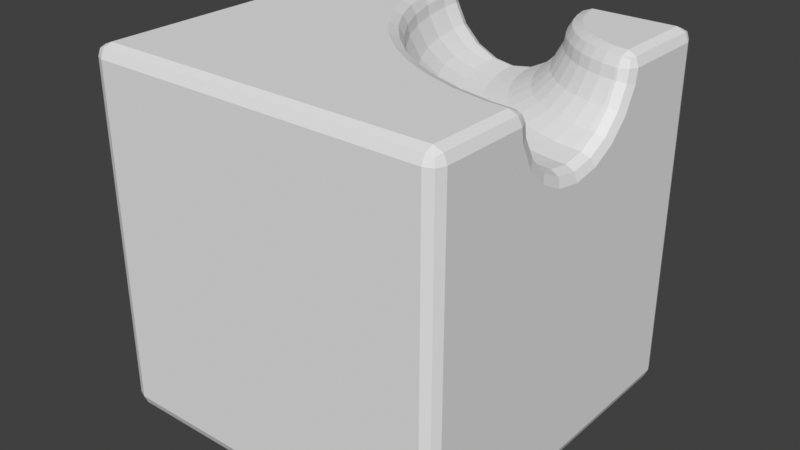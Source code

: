 # Source: FlatCurve.blend  (saved by Blender 3.5.10; exported with 4.5.12 LTS)
import bpy
from mathutils import Matrix  # noqa: F401  (used for matrix-valued properties, if any)

bpy.ops.wm.read_factory_settings(use_empty=True)
scene = bpy.context.scene
scene.name = 'Scene'

# ---- world
world_world = bpy.data.worlds.new('World'); scene.world = world_world
world_world.use_nodes = True; world_world.node_tree.nodes.clear()
_N = world_world.node_tree.nodes; _L = world_world.node_tree.links
n0 = _N.new('ShaderNodeOutputWorld'); n0.name = 'World Output'; n0.location = (300, 300)
n1 = _N.new('ShaderNodeBackground'); n1.name = 'Background'; n1.location = (10, 300)
n1.inputs[0].default_value = (0.05088, 0.05088, 0.05088, 1.0)
_L.new(n1.outputs[0], n0.inputs[0])
n0.is_active_output = True
world_world.color = (0.09737, 0.09738, 0.09736)
world_world.use_sun_shadow = False
world_world.sun_shadow_jitter_overblur = 0.0

# ---- meshes
me_cube_003 = bpy.data.meshes.new('Cube.003')
me_cube_003.from_pydata([(0.5786, 1.379, 1.315), (0.4941, 1.368, 1.147), (0.3625, 1.35, 1.015), (0.1967, 1.328, 0.9294), (0.01283, 1.304, 0.9), (-0.171, 1.28, 0.9294), (-0.3368, 1.258, 1.015), (-0.4684, 1.241, 1.147), (-0.5529, 1.23, 1.315), (0.6023, 1.259, 1.315), (0.52, 1.237, 1.147), (0.3918, 1.203, 1.015), (0.2302, 1.16, 0.9294), (0.05111, 1.112, 0.9), (-0.128, 1.064, 0.9294), (-0.2895, 1.02, 1.015), (-0.4178, 0.9861, 1.147), (-0.5001, 0.9641, 1.315), (0.6414, 1.144, 1.315), (0.5626, 1.112, 1.147), (0.44, 1.061, 1.015), (0.2855, 0.9969, 0.9294), (0.1142, 0.926, 0.9), (-0.05712, 0.855, 0.9294), (-0.2116, 0.791, 1.015), (-0.3343, 0.7402, 1.147), (-0.413, 0.7076, 1.315), (0.6951, 1.035, 1.315), (0.6213, 0.9927, 1.147), (0.5064, 0.9263, 1.015), (0.3615, 0.8427, 0.9294), (0.201, 0.75, 0.9), (0.04039, 0.6573, 0.9294), (-0.1045, 0.5737, 1.015), (-0.2194, 0.5073, 1.147), (-0.2932, 0.4647, 1.315), (0.7627, 0.9342, 1.315), (0.6951, 0.8824, 1.147), (0.5898, 0.8016, 1.015), (0.4571, 0.6997, 0.9294), (0.31, 0.5869, 0.9), (0.1629, 0.474, 0.9294), (0.03018, 0.3722, 1.015), (-0.07513, 0.2914, 1.147), (-0.1427, 0.2395, 1.315), (0.8428, 0.8428, 1.315), (0.7826, 0.7826, 1.147), (0.6887, 0.6887, 1.015), (0.5704, 0.5704, 0.9294), (0.4393, 0.4393, 0.9), (0.3082, 0.3082, 0.9294), (0.19, 0.19, 1.015), (0.0961, 0.0961, 1.147), (0.03584, 0.03584, 1.315), (0.9342, 0.7627, 1.315), (0.8824, 0.6951, 1.147), (0.8015, 0.5898, 1.015), (0.6997, 0.4571, 0.9294), (0.5869, 0.31, 0.9), (0.474, 0.1629, 0.9294), (0.3722, 0.03018, 1.015), (0.2914, -0.07513, 1.147), (0.2395, -0.1427, 1.315), (1.035, 0.6951, 1.315), (0.9927, 0.6213, 1.147), (0.9263, 0.5064, 1.015), (0.8427, 0.3615, 0.9294), (0.75, 0.201, 0.9), (0.6573, 0.04039, 0.9294), (0.5737, -0.1045, 1.015), (0.5073, -0.2194, 1.147), (0.4647, -0.2932, 1.315), (1.144, 0.6414, 1.315), (1.112, 0.5626, 1.147), (1.061, 0.44, 1.015), (0.9969, 0.2855, 0.9294), (0.926, 0.1142, 0.9), (0.855, -0.05712, 0.9294), (0.791, -0.2116, 1.015), (0.7402, -0.3343, 1.147), (0.7076, -0.413, 1.315), (1.259, 0.6023, 1.315), (1.237, 0.52, 1.147), (1.203, 0.3918, 1.015), (1.16, 0.2302, 0.9294), (1.112, 0.05111, 0.9), (1.064, -0.128, 0.9294), (1.02, -0.2895, 1.015), (0.9861, -0.4178, 1.147), (0.9641, -0.5001, 1.315), (1.379, 0.5786, 1.315), (1.368, 0.4941, 1.147), (1.35, 0.3625, 1.015), (1.328, 0.1967, 0.9294), (1.304, 0.01283, 0.9), (1.28, -0.171, 0.9294), (1.258, -0.3368, 1.015), (1.241, -0.4684, 1.147), (1.23, -0.5529, 1.315), (-1.4, -1.5, -1.4), (-1.5, -1.4, -1.4), (-1.4, -1.4, -1.5), (-1.471, -1.471, -1.4), (-1.458, -1.458, -1.458), (-1.471, -1.4, -1.471), (-1.4, -1.471, -1.471), (-1.4, -1.5, 1.4), (-1.4, -1.4, 1.5), (-1.5, -1.4, 1.4), (-1.4, -1.471, 1.471), (-1.458, -1.458, 1.458), (-1.471, -1.4, 1.471), (-1.471, -1.471, 1.4), (-1.4, 1.4, -1.5), (-1.5, 1.4, -1.4), (-1.4, 1.5, -1.4), (-1.471, 1.4, -1.471), (-1.458, 1.458, -1.458), (-1.471, 1.471, -1.4), (-1.4, 1.471, -1.471), (-1.4, 1.4, 1.5), (-1.4, 1.5, 1.4), (-1.5, 1.4, 1.4), (-1.4, 1.471, 1.471), (-1.458, 1.458, 1.458), (-1.471, 1.471, 1.4), (-1.471, 1.4, 1.471), (1.4, -1.4, -1.5), (1.5, -1.4, -1.4), (1.4, -1.5, -1.4), (1.471, -1.4, -1.471), (1.458, -1.458, -1.458), (1.471, -1.471, -1.4), (1.4, -1.471, -1.471), (1.5, -1.4, 1.4), (1.4, -1.4, 1.5), (1.4, -1.5, 1.4), (1.471, -1.4, 1.471), (1.458, -1.458, 1.458), (1.4, -1.471, 1.471), (1.471, -1.471, 1.4), (1.5, 1.4, -1.4), (1.4, 1.4, -1.5), (1.4, 1.5, -1.4), (1.471, 1.4, -1.471), (1.458, 1.458, -1.458), (1.4, 1.471, -1.471), (1.471, 1.471, -1.4), (1.4, 1.5, 1.4), (1.4, 1.4, 1.5), (1.5, 1.4, 1.4), (1.4, 1.471, 1.471), (1.458, 1.458, 1.458), (1.471, 1.4, 1.471), (1.471, 1.471, 1.4), (-0.6814, 1.213, 1.5), (-0.5665, 1.228, 1.401), (-0.6066, 1.223, 1.471), (0.7071, 1.396, 1.5), (0.5922, 1.38, 1.401), (0.6323, 1.386, 1.471), (-0.6252, 0.9305, 1.5), (-0.5133, 0.9605, 1.401), (-0.5524, 0.9501, 1.471), (0.7275, 1.293, 1.5), (0.6156, 1.263, 1.401), (0.6546, 1.273, 1.471), (-0.5327, 0.658, 1.5), (-0.4257, 0.7024, 1.401), (-0.463, 0.6869, 1.471), (0.7611, 1.194, 1.5), (0.6541, 1.15, 1.401), (0.6914, 1.165, 1.471), (-0.4054, 0.3999, 1.5), (-0.3051, 0.4578, 1.401), (-0.3401, 0.4376, 1.471), (0.8074, 1.1, 1.5), (0.707, 1.042, 1.401), (0.742, 1.062, 1.471), (-0.2455, 0.1606, 1.5), (-0.1536, 0.2311, 1.401), (-0.1857, 0.2065, 1.471), (0.8655, 1.013, 1.5), (0.7736, 0.9426, 1.401), (0.8056, 0.9672, 1.471), (-0.05579, -0.05579, 1.5), (0.02614, 0.02614, 1.401), (-0.00244, -0.002439, 1.471), (0.9345, 0.9345, 1.5), (0.8525, 0.8525, 1.401), (0.8811, 0.8811, 1.471), (0.1606, -0.2455, 1.5), (0.2311, -0.1536, 1.401), (0.2065, -0.1857, 1.471), (1.013, 0.8655, 1.5), (0.9426, 0.7736, 1.401), (0.9672, 0.8056, 1.471), (0.3999, -0.4054, 1.5), (0.4578, -0.3051, 1.401), (0.4376, -0.3401, 1.471), (1.1, 0.8074, 1.5), (1.042, 0.707, 1.401), (1.062, 0.742, 1.471), (0.658, -0.5327, 1.5), (0.7024, -0.4257, 1.401), (0.6869, -0.463, 1.471), (1.194, 0.7611, 1.5), (1.15, 0.6541, 1.401), (1.165, 0.6914, 1.471), (0.9305, -0.6252, 1.5), (0.9605, -0.5133, 1.401), (0.9501, -0.5524, 1.471), (1.293, 0.7275, 1.5), (1.263, 0.6156, 1.401), (1.273, 0.6546, 1.471), (1.213, -0.6814, 1.5), (1.228, -0.5665, 1.401), (1.223, -0.6066, 1.471), (1.38, 0.5922, 1.401), (1.396, 0.7071, 1.5), (1.386, 0.6323, 1.471), (-0.6669, 1.5, 1.283), (-0.5641, 1.4, 1.315), (-0.5969, 1.471, 1.305), (-0.6937, 1.4, 1.5), (-0.5778, 1.4, 1.401), (-0.6854, 1.5, 1.4), (-0.6183, 1.401, 1.471), (-0.6323, 1.458, 1.459), (-0.6125, 1.471, 1.404), (-0.6895, 1.471, 1.471), (-0.2167, 1.5, 0.8331), (-0.1789, 1.4, 0.9294), (-0.1927, 1.471, 0.9012), (-0.4122, 1.5, 0.9327), (-0.3461, 1.4, 1.015), (-0.3682, 1.471, 0.9906), (-0.5673, 1.5, 1.088), (-0.4789, 1.4, 1.147), (-0.5075, 1.471, 1.13), (0.4122, 1.5, 0.9327), (0.3592, 1.4, 1.015), (0.372, 1.471, 0.9906), (0.2167, 1.5, 0.8331), (0.192, 1.4, 0.9294), (0.1965, 1.471, 0.9012), (0.6854, 1.5, 1.4), (0.5909, 1.4, 1.401), (0.7068, 1.4, 1.5), (0.616, 1.471, 1.401), (0.6387, 1.458, 1.458), (0.6311, 1.4, 1.471), (0.698, 1.471, 1.47), (0.5673, 1.5, 1.088), (0.492, 1.4, 1.147), (0.5113, 1.471, 1.13), (0.6669, 1.5, 1.283), (0.5772, 1.4, 1.315), (0.6008, 1.471, 1.305), (5.588e-09, 1.5, 0.7988), (0.006548, 1.4, 0.9), (0.001918, 1.471, 0.8703), (1.4, -0.5778, 1.401), (1.4, -0.6937, 1.5), (1.5, -0.6854, 1.4), (1.4, -0.618, 1.471), (1.458, -0.6332, 1.458), (1.471, -0.6941, 1.47), (1.471, -0.6122, 1.401), (1.5, -0.5673, 1.088), (1.4, -0.4789, 1.147), (1.471, -0.5075, 1.13), (1.5, -0.6669, 1.283), (1.4, -0.5641, 1.315), (1.471, -0.5969, 1.305), (1.5, -0.4122, 0.9327), (1.4, -0.3461, 1.015), (1.471, -0.3682, 0.9906), (1.5, -0.2167, 0.8331), (1.4, -0.1789, 0.9294), (1.471, -0.1927, 0.9012), (1.4, 0.192, 0.9294), (1.5, 0.2167, 0.8331), (1.471, 0.1965, 0.9012), (1.5, 0.4122, 0.9327), (1.4, 0.3592, 1.015), (1.471, 0.372, 0.9906), (1.5, 0.6669, 1.283), (1.4, 0.5772, 1.315), (1.471, 0.6008, 1.305), (1.4, 0.5909, 1.401), (1.5, 0.6854, 1.4), (1.4, 0.7068, 1.5), (1.471, 0.6164, 1.404), (1.458, 0.6384, 1.459), (1.471, 0.6961, 1.471), (1.399, 0.6314, 1.471), (1.5, 0.5673, 1.088), (1.4, 0.492, 1.147), (1.471, 0.5113, 1.13), (1.5, 9.313e-09, 0.7988), (1.4, 0.006549, 0.9), (1.471, 0.001918, 0.8703)], [], [(142, 101, 113), (141, 282, 300), (212, 219, 149), (108, 114, 100), (107, 185, 179), (115, 231, 259), (17, 156, 162), (26, 162, 168), (98, 270, 97), (3, 260, 4), (1, 241, 2), (0, 254, 1), (7, 235, 238), (5, 260, 232), (2, 244, 3), (6, 232, 235), (165, 0, 9), (159, 257, 0), (0, 10, 9), (2, 10, 1), (3, 11, 2), (4, 12, 3), (5, 13, 4), (6, 14, 5), (7, 15, 6), (8, 16, 7), (156, 222, 225), (35, 168, 174), (10, 18, 9), (11, 19, 10), (11, 21, 20), (12, 22, 21), (13, 23, 22), (14, 24, 23), (15, 25, 24), (17, 25, 16), (171, 9, 18), (44, 174, 180), (18, 28, 27), (19, 29, 28), (21, 29, 20), (22, 30, 21), (23, 31, 22), (23, 33, 32), (25, 33, 24), (26, 34, 25), (171, 27, 177), (53, 180, 186), (28, 36, 27), (29, 37, 28), (29, 39, 38), (30, 40, 39), (31, 41, 40), (32, 42, 41), (33, 43, 42), (34, 44, 43), (177, 36, 183), (192, 53, 186), (36, 46, 45), (38, 46, 37), (38, 48, 47), (40, 48, 39), (40, 50, 49), (41, 51, 50), (43, 51, 42), (43, 53, 52), (183, 45, 189), (71, 192, 198), (46, 54, 45), (47, 55, 46), (48, 56, 47), (49, 57, 48), (50, 58, 49), (51, 59, 50), (52, 60, 51), (53, 61, 52), (45, 195, 189), (80, 198, 204), (54, 64, 63), (55, 65, 64), (57, 65, 56), (58, 66, 57), (59, 67, 58), (60, 68, 59), (60, 70, 69), (62, 70, 61), (54, 201, 195), (89, 204, 210), (64, 72, 63), (65, 73, 64), (65, 75, 74), (66, 76, 75), (67, 77, 76), (68, 78, 77), (69, 79, 78), (71, 79, 70), (63, 207, 201), (216, 89, 210), (72, 82, 81), (74, 82, 73), (75, 83, 74), (76, 84, 75), (77, 85, 76), (78, 86, 77), (79, 87, 78), (80, 88, 79), (72, 213, 207), (216, 273, 98), (81, 91, 90), (82, 92, 91), (83, 93, 92), (84, 94, 93), (85, 95, 94), (86, 96, 95), (87, 97, 96), (88, 98, 97), (213, 90, 218), (8, 238, 222), (90, 298, 288), (93, 301, 281), (91, 285, 298), (92, 281, 285), (95, 301, 94), (96, 279, 95), (97, 276, 96), (218, 288, 290), (99, 103, 105), (100, 103, 102), (101, 103, 104), (106, 110, 112), (107, 110, 109), (108, 110, 111), (113, 117, 119), (114, 117, 116), (115, 117, 118), (120, 124, 126), (121, 124, 123), (122, 124, 125), (127, 131, 133), (128, 131, 130), (129, 131, 132), (134, 138, 140), (135, 138, 137), (136, 138, 139), (141, 145, 147), (142, 145, 144), (143, 145, 146), (148, 152, 154), (149, 152, 151), (150, 152, 153), (224, 228, 230), (229, 227, 225), (226, 228, 229), (246, 250, 252), (247, 250, 249), (252, 251, 248), (262, 266, 268), (263, 266, 265), (264, 266, 267), (290, 294, 296), (291, 294, 293), (296, 295, 292), (106, 102, 99), (112, 100, 102), (114, 104, 100), (116, 101, 104), (127, 105, 101), (133, 99, 105), (134, 132, 128), (140, 129, 132), (142, 130, 127), (144, 128, 130), (161, 157, 155), (163, 156, 157), (165, 172, 166), (172, 164, 166), (179, 187, 181), (181, 186, 180), (195, 190, 189), (196, 188, 190), (209, 205, 203), (205, 210, 204), (218, 214, 213), (220, 212, 214), (225, 157, 156), (157, 224, 155), (234, 239, 236), (236, 238, 235), (246, 258, 249), (249, 257, 247), (272, 268, 264), (274, 262, 268), (300, 280, 278), (302, 279, 280), (120, 111, 107), (126, 108, 111), (136, 109, 106), (139, 107, 109), (159, 166, 160), (160, 164, 158), (179, 175, 173), (181, 174, 175), (189, 184, 183), (190, 182, 184), (203, 199, 197), (205, 198, 199), (207, 214, 208), (208, 212, 206), (226, 223, 221), (223, 225, 222), (248, 160, 158), (160, 247, 159), (254, 258, 255), (255, 256, 253), (134, 267, 137), (267, 135, 137), (273, 271, 270), (274, 269, 271), (275, 271, 269), (277, 270, 271), (284, 283, 282), (286, 281, 283), (301, 283, 281), (302, 282, 283), (218, 296, 220), (296, 219, 220), (243, 261, 245), (245, 260, 244), (122, 118, 114), (125, 115, 118), (143, 119, 115), (146, 113, 119), (148, 147, 143), (154, 141, 147), (173, 169, 167), (175, 168, 169), (177, 184, 178), (178, 182, 176), (197, 193, 191), (193, 198, 192), (201, 208, 202), (202, 206, 200), (240, 245, 242), (242, 244, 241), (241, 255, 242), (242, 253, 240), (263, 217, 215), (265, 216, 217), (297, 286, 284), (299, 285, 286), (292, 153, 149), (295, 150, 153), (167, 163, 161), (169, 162, 163), (171, 178, 172), (172, 176, 170), (185, 193, 187), (193, 186, 187), (195, 202, 196), (196, 200, 194), (215, 211, 209), (217, 210, 211), (224, 123, 120), (230, 121, 123), (231, 236, 233), (233, 235, 232), (148, 252, 151), (151, 248, 149), (232, 261, 233), (233, 259, 231), (278, 277, 275), (280, 276, 277), (291, 289, 287), (289, 290, 288), (298, 289, 288), (299, 287, 289), (222, 239, 223), (223, 237, 221), (136, 99, 129), (142, 127, 101), (272, 264, 134), (134, 128, 275), (128, 141, 300), (275, 128, 278), (141, 150, 284), (150, 291, 287), (150, 287, 297), (269, 272, 134), (275, 269, 134), (150, 297, 284), (278, 128, 300), (141, 284, 282), (219, 292, 149), (149, 248, 158), (158, 164, 149), (164, 170, 149), (170, 176, 149), (176, 182, 149), (182, 188, 149), (188, 194, 149), (194, 200, 149), (200, 206, 149), (206, 212, 149), (108, 122, 114), (155, 224, 120), (107, 135, 203), (135, 263, 215), (135, 215, 209), (155, 120, 161), (120, 107, 167), (161, 120, 167), (135, 209, 203), (173, 167, 107), (107, 203, 197), (107, 197, 191), (179, 173, 107), (107, 191, 185), (256, 246, 148), (148, 143, 240), (143, 115, 259), (240, 143, 243), (115, 121, 234), (121, 226, 221), (121, 221, 237), (253, 256, 148), (240, 253, 148), (121, 237, 234), (243, 143, 259), (115, 234, 231), (17, 8, 156), (26, 17, 162), (98, 273, 270), (3, 244, 260), (1, 254, 241), (0, 257, 254), (7, 6, 235), (5, 4, 260), (2, 241, 244), (6, 5, 232), (165, 159, 0), (159, 247, 257), (0, 1, 10), (2, 11, 10), (3, 12, 11), (4, 13, 12), (5, 14, 13), (6, 15, 14), (7, 16, 15), (8, 17, 16), (156, 8, 222), (35, 26, 168), (10, 19, 18), (11, 20, 19), (11, 12, 21), (12, 13, 22), (13, 14, 23), (14, 15, 24), (15, 16, 25), (17, 26, 25), (171, 165, 9), (44, 35, 174), (18, 19, 28), (19, 20, 29), (21, 30, 29), (22, 31, 30), (23, 32, 31), (23, 24, 33), (25, 34, 33), (26, 35, 34), (171, 18, 27), (53, 44, 180), (28, 37, 36), (29, 38, 37), (29, 30, 39), (30, 31, 40), (31, 32, 41), (32, 33, 42), (33, 34, 43), (34, 35, 44), (177, 27, 36), (192, 62, 53), (36, 37, 46), (38, 47, 46), (38, 39, 48), (40, 49, 48), (40, 41, 50), (41, 42, 51), (43, 52, 51), (43, 44, 53), (183, 36, 45), (71, 62, 192), (46, 55, 54), (47, 56, 55), (48, 57, 56), (49, 58, 57), (50, 59, 58), (51, 60, 59), (52, 61, 60), (53, 62, 61), (45, 54, 195), (80, 71, 198), (54, 55, 64), (55, 56, 65), (57, 66, 65), (58, 67, 66), (59, 68, 67), (60, 69, 68), (60, 61, 70), (62, 71, 70), (54, 63, 201), (89, 80, 204), (64, 73, 72), (65, 74, 73), (65, 66, 75), (66, 67, 76), (67, 68, 77), (68, 69, 78), (69, 70, 79), (71, 80, 79), (63, 72, 207), (216, 98, 89), (72, 73, 82), (74, 83, 82), (75, 84, 83), (76, 85, 84), (77, 86, 85), (78, 87, 86), (79, 88, 87), (80, 89, 88), (72, 81, 213), (216, 262, 273), (81, 82, 91), (82, 83, 92), (83, 84, 93), (84, 85, 94), (85, 86, 95), (86, 87, 96), (87, 88, 97), (88, 89, 98), (213, 81, 90), (8, 7, 238), (90, 91, 298), (93, 94, 301), (91, 92, 285), (92, 93, 281), (95, 279, 301), (96, 276, 279), (97, 270, 276), (218, 90, 288), (99, 102, 103), (100, 104, 103), (101, 105, 103), (106, 109, 110), (107, 111, 110), (108, 112, 110), (113, 116, 117), (114, 118, 117), (115, 119, 117), (120, 123, 124), (121, 125, 124), (122, 126, 124), (127, 130, 131), (128, 132, 131), (129, 133, 131), (134, 137, 138), (135, 139, 138), (136, 140, 138), (141, 144, 145), (142, 146, 145), (143, 147, 145), (148, 151, 152), (149, 153, 152), (150, 154, 152), (224, 227, 228), (229, 228, 227), (226, 230, 228), (246, 249, 250), (247, 251, 250), (252, 250, 251), (262, 265, 266), (263, 267, 266), (264, 268, 266), (290, 293, 294), (291, 295, 294), (296, 294, 295), (106, 112, 102), (112, 108, 100), (114, 116, 104), (116, 113, 101), (127, 133, 105), (133, 129, 99), (134, 140, 132), (140, 136, 129), (142, 144, 130), (144, 141, 128), (161, 163, 157), (163, 162, 156), (165, 171, 172), (172, 170, 164), (179, 185, 187), (181, 187, 186), (195, 196, 190), (196, 194, 188), (209, 211, 205), (205, 211, 210), (218, 220, 214), (220, 219, 212), (225, 227, 157), (157, 227, 224), (234, 237, 239), (236, 239, 238), (246, 256, 258), (249, 258, 257), (272, 274, 268), (274, 273, 262), (300, 302, 280), (302, 301, 279), (120, 126, 111), (126, 122, 108), (136, 139, 109), (139, 135, 107), (159, 165, 166), (160, 166, 164), (179, 181, 175), (181, 180, 174), (189, 190, 184), (190, 188, 182), (203, 205, 199), (205, 204, 198), (207, 213, 214), (208, 214, 212), (226, 229, 223), (223, 229, 225), (248, 251, 160), (160, 251, 247), (254, 257, 258), (255, 258, 256), (134, 264, 267), (267, 263, 135), (273, 274, 271), (274, 272, 269), (275, 277, 271), (277, 276, 270), (284, 286, 283), (286, 285, 281), (301, 302, 283), (302, 300, 282), (218, 290, 296), (296, 292, 219), (243, 259, 261), (245, 261, 260), (122, 125, 118), (125, 121, 115), (143, 146, 119), (146, 142, 113), (148, 154, 147), (154, 150, 141), (173, 175, 169), (175, 174, 168), (177, 183, 184), (178, 184, 182), (197, 199, 193), (193, 199, 198), (201, 207, 208), (202, 208, 206), (240, 243, 245), (242, 245, 244), (241, 254, 255), (242, 255, 253), (263, 265, 217), (265, 262, 216), (297, 299, 286), (299, 298, 285), (292, 295, 153), (295, 291, 150), (167, 169, 163), (169, 168, 162), (171, 177, 178), (172, 178, 176), (185, 191, 193), (193, 192, 186), (195, 201, 202), (196, 202, 200), (215, 217, 211), (217, 216, 210), (224, 230, 123), (230, 226, 121), (231, 234, 236), (233, 236, 235), (148, 246, 252), (151, 252, 248), (232, 260, 261), (233, 261, 259), (278, 280, 277), (280, 279, 276), (291, 293, 289), (289, 293, 290), (298, 299, 289), (299, 297, 287), (222, 238, 239), (223, 239, 237), (136, 106, 99)])
me_cube_003.polygons.foreach_set('material_index', [0, 0, 0, 0, 0, 0, 4917, 4917, 4917, 4917, 4917, 4917, 4917, 4917, 4917, 4917, 4917, 4917, 4917, 4917, 4917, 4917, 4917, 4917, 4917, 4917, 4917, 4917, 4917, 4917, 4917, 4917, 4917, 4917, 4917, 4917, 4917, 4917, 4917, 4917, 4917, 4917, 4917, 4917, 4917, 4917, 4917, 4917, 4917, 4917, 4917, 4917, 4917, 4917, 4917, 4917, 4917, 4917, 4917, 4917, 4917, 4917, 4917, 4917, 4917, 4917, 4917, 4917, 4917, 4917, 4917, 4917, 4917, 4917, 4917, 4917, 4917, 4917, 4917, 4917, 4917, 4917, 4917, 4917, 4917, 4917, 4917, 4917, 4917, 4917, 4917, 4917, 4917, 4917, 4917, 4917, 4917, 4917, 4917, 4917, 4917, 4917, 4917, 4917, 4917, 4917, 4917, 4917, 4917, 4917, 4917, 4917, 4917, 4917, 4917, 4917, 4917, 4917, 4917, 4917, 4917, 4917, 4917, 4917, 4917, 4917, 0, 0, 0, 0, 0, 0, 0, 0, 0, 0, 0, 0, 0, 0, 0, 0, 0, 0, 0, 0, 0, 0, 0, 0, 0, 4917, 0, 0, 4917, 0, 4917, 0, 0, 4917, 0, 0, 0, 0, 0, 0, 0, 0, 0, 0, 0, 0, 0, 4917, 4917, 0, 0, 4917, 4917, 0, 0, 4917, 4917, 0, 4917, 0, 0, 4917, 0, 4917, 0, 4917, 0, 4917, 0, 0, 0, 0, 4917, 0, 0, 4917, 4917, 0, 0, 4917, 4917, 0, 0, 4917, 0, 4917, 4917, 0, 0, 0, 4917, 0, 0, 4917, 0, 4917, 4917, 0, 4917, 0, 0, 4917, 0, 0, 0, 0, 0, 0, 0, 4917, 4917, 0, 0, 4917, 4917, 0, 0, 4917, 4917, 0, 0, 4917, 0, 4917, 0, 0, 0, 4917, 4917, 0, 0, 4917, 4917, 0, 0, 4917, 0, 0, 0, 4917, 0, 0, 4917, 0, 0, 4917, 0, 4917, 4917, 0, 4917, 0, 0, 0, 0, 0, 0, 0, 0, 0, 0, 0, 0, 0, 0, 0, 0, 0, 0, 0, 0, 0, 0, 0, 0, 0, 0, 0, 0, 0, 0, 0, 0, 0, 0, 0, 0, 0, 0, 0, 0, 0, 0, 0, 0, 0, 0, 0, 0, 0, 0, 0, 0, 4917, 4917, 4917, 4917, 4917, 4917, 4917, 4917, 4917, 4917, 4917, 4917, 4917, 4917, 4917, 4917, 4917, 4917, 4917, 4917, 4917, 4917, 4917, 4917, 4917, 4917, 4917, 4917, 4917, 4917, 4917, 4917, 4917, 4917, 4917, 4917, 4917, 4917, 4917, 4917, 4917, 4917, 4917, 4917, 4917, 4917, 4917, 4917, 4917, 4917, 4917, 4917, 4917, 4917, 4917, 4917, 4917, 4917, 4917, 4917, 4917, 4917, 4917, 4917, 4917, 4917, 4917, 4917, 4917, 4917, 4917, 4917, 4917, 4917, 4917, 4917, 4917, 4917, 4917, 4917, 4917, 4917, 4917, 4917, 4917, 4917, 4917, 4917, 4917, 4917, 4917, 4917, 4917, 4917, 4917, 4917, 4917, 4917, 4917, 4917, 4917, 4917, 4917, 4917, 4917, 4917, 4917, 4917, 4917, 4917, 4917, 4917, 4917, 4917, 4917, 4917, 4917, 4917, 4917, 4917, 0, 0, 0, 0, 0, 0, 0, 0, 0, 0, 0, 0, 0, 0, 0, 0, 0, 0, 0, 0, 0, 0, 0, 0, 0, 4917, 0, 0, 4917, 0, 4917, 0, 0, 4917, 0, 0, 0, 0, 0, 0, 0, 0, 0, 0, 0, 0, 0, 4917, 4917, 0, 0, 4917, 4917, 0, 0, 4917, 4917, 0, 4917, 0, 0, 4917, 0, 4917, 0, 4917, 0, 4917, 0, 0, 0, 0, 4917, 0, 0, 4917, 4917, 0, 0, 4917, 4917, 0, 0, 4917, 0, 4917, 4917, 0, 0, 0, 4917, 0, 0, 4917, 0, 4917, 4917, 0, 4917, 0, 0, 4917, 0, 0, 0, 0, 0, 0, 0, 4917, 4917, 0, 0, 4917, 4917, 0, 0, 4917, 4917, 0, 0, 4917, 0, 4917, 0, 0, 0, 4917, 4917, 0, 0, 4917, 4917, 0, 0, 4917, 0, 0, 0, 4917, 0, 0, 4917, 0, 0, 4917, 0, 4917, 4917, 0, 4917, 0, 0])
_uv = me_cube_003.uv_layers.new(name='UVMap')
_uv.uv.foreach_set('vector', [0.3667, 0.5083, 0.1333, 0.7417, 0.1333, 0.5083, 0.3833, 0.5083, 0.5694, 0.6069, 0.5666, 0.625, 0.6423, 0.5644, 0.6337, 0.5661, 0.6333, 0.5083, 0.6167, 0.008333, 0.3833, 0.2417, 0.3833, 0.008333, 0.8667, 0.7417, 0.7546, 0.6296, 0.7705, 0.6116, 0.3833, 0.2583, 0.5694, 0.3569, 0.5666, 0.375, 0.04167, 0.5, 0.02083, 0.5234, 0.04167, 0.5234, 0.0625, 0.5, 0.04167, 0.5234, 0.0625, 0.5234, 0.2292, 0.5, 0.242, 0.45, 0.2292, 0.45, 0.02083, 0.25, 0.01063, 0.3, 0.02083, 0.3, 0.02083, 0.15, 0.0139, 0.2, 0.02083, 0.2, 0.02083, 0.1, 0.01571, 0.15, 0.02083, 0.15, 0.02083, 0.45, 0.008606, 0.4, 0.00803, 0.45, 0.02083, 0.35, 0.01063, 0.3, 0.009461, 0.35, 0.02083, 0.2, 0.01213, 0.25, 0.02083, 0.25, 0.02083, 0.4, 0.009461, 0.35, 0.008606, 0.4, 0.04167, 0.07664, 0.02083, 0.1, 0.04167, 0.1, 0.02083, 0.07664, 0.01715, 0.1, 0.02083, 0.1, 0.02083, 0.1, 0.04167, 0.15, 0.04167, 0.1, 0.02083, 0.2, 0.04167, 0.15, 0.02083, 0.15, 0.02083, 0.25, 0.04167, 0.2, 0.02083, 0.2, 0.02083, 0.3, 0.04167, 0.25, 0.02083, 0.25, 0.02083, 0.35, 0.04167, 0.3, 0.02083, 0.3, 0.02083, 0.4, 0.04167, 0.35, 0.02083, 0.35, 0.02083, 0.45, 0.04167, 0.4, 0.02083, 0.4, 0.02083, 0.5, 0.04167, 0.45, 0.02083, 0.45, 0.02083, 0.5234, 0.007699, 0.5, 0.007648, 0.5234, 0.08333, 0.5, 0.0625, 0.5234, 0.08333, 0.5234, 0.04167, 0.15, 0.0625, 0.1, 0.04167, 0.1, 0.04167, 0.2, 0.0625, 0.15, 0.04167, 0.15, 0.04167, 0.2, 0.0625, 0.25, 0.0625, 0.2, 0.04167, 0.25, 0.0625, 0.3, 0.0625, 0.25, 0.04167, 0.3, 0.0625, 0.35, 0.0625, 0.3, 0.04167, 0.35, 0.0625, 0.4, 0.0625, 0.35, 0.04167, 0.4, 0.0625, 0.45, 0.0625, 0.4, 0.04167, 0.5, 0.0625, 0.45, 0.04167, 0.45, 0.0625, 0.07664, 0.04167, 0.1, 0.0625, 0.1, 0.1042, 0.5, 0.08333, 0.5234, 0.1042, 0.5234, 0.0625, 0.1, 0.08333, 0.15, 0.08333, 0.1, 0.0625, 0.15, 0.08333, 0.2, 0.08333, 0.15, 0.0625, 0.25, 0.08333, 0.2, 0.0625, 0.2, 0.0625, 0.3, 0.08333, 0.25, 0.0625, 0.25, 0.0625, 0.35, 0.08333, 0.3, 0.0625, 0.3, 0.0625, 0.35, 0.08333, 0.4, 0.08333, 0.35, 0.0625, 0.45, 0.08333, 0.4, 0.0625, 0.4, 0.0625, 0.5, 0.08333, 0.45, 0.0625, 0.45, 0.0625, 0.07664, 0.08333, 0.1, 0.08333, 0.07664, 0.125, 0.5, 0.1042, 0.5234, 0.125, 0.5234, 0.08333, 0.15, 0.1042, 0.1, 0.08333, 0.1, 0.08333, 0.2, 0.1042, 0.15, 0.08333, 0.15, 0.08333, 0.2, 0.1042, 0.25, 0.1042, 0.2, 0.08333, 0.25, 0.1042, 0.3, 0.1042, 0.25, 0.08333, 0.3, 0.1042, 0.35, 0.1042, 0.3, 0.08333, 0.35, 0.1042, 0.4, 0.1042, 0.35, 0.08333, 0.4, 0.1042, 0.45, 0.1042, 0.4, 0.08333, 0.45, 0.1042, 0.5, 0.1042, 0.45, 0.08333, 0.07664, 0.1042, 0.1, 0.1042, 0.07664, 0.1458, 0.5234, 0.125, 0.5, 0.125, 0.5234, 0.1042, 0.1, 0.125, 0.15, 0.125, 0.1, 0.1042, 0.2, 0.125, 0.15, 0.1042, 0.15, 0.1042, 0.2, 0.125, 0.25, 0.125, 0.2, 0.1042, 0.3, 0.125, 0.25, 0.1042, 0.25, 0.1042, 0.3, 0.125, 0.35, 0.125, 0.3, 0.1042, 0.35, 0.125, 0.4, 0.125, 0.35, 0.1042, 0.45, 0.125, 0.4, 0.1042, 0.4, 0.1042, 0.45, 0.125, 0.5, 0.125, 0.45, 0.1042, 0.07664, 0.125, 0.1, 0.125, 0.07664, 0.1667, 0.5, 0.1458, 0.5234, 0.1667, 0.5234, 0.125, 0.15, 0.1458, 0.1, 0.125, 0.1, 0.125, 0.2, 0.1458, 0.15, 0.125, 0.15, 0.125, 0.25, 0.1458, 0.2, 0.125, 0.2, 0.125, 0.3, 0.1458, 0.25, 0.125, 0.25, 0.125, 0.35, 0.1458, 0.3, 0.125, 0.3, 0.125, 0.4, 0.1458, 0.35, 0.125, 0.35, 0.125, 0.45, 0.1458, 0.4, 0.125, 0.4, 0.125, 0.5, 0.1458, 0.45, 0.125, 0.45, 0.125, 0.1, 0.1458, 0.07664, 0.125, 0.07664, 0.1875, 0.5, 0.1667, 0.5234, 0.1875, 0.5234, 0.1458, 0.1, 0.1667, 0.15, 0.1667, 0.1, 0.1458, 0.15, 0.1667, 0.2, 0.1667, 0.15, 0.1458, 0.25, 0.1667, 0.2, 0.1458, 0.2, 0.1458, 0.3, 0.1667, 0.25, 0.1458, 0.25, 0.1458, 0.35, 0.1667, 0.3, 0.1458, 0.3, 0.1458, 0.4, 0.1667, 0.35, 0.1458, 0.35, 0.1458, 0.4, 0.1667, 0.45, 0.1667, 0.4, 0.1458, 0.5, 0.1667, 0.45, 0.1458, 0.45, 0.1458, 0.1, 0.1667, 0.07664, 0.1458, 0.07664, 0.2083, 0.5, 0.1875, 0.5234, 0.2083, 0.5234, 0.1667, 0.15, 0.1875, 0.1, 0.1667, 0.1, 0.1667, 0.2, 0.1875, 0.15, 0.1667, 0.15, 0.1667, 0.2, 0.1875, 0.25, 0.1875, 0.2, 0.1667, 0.25, 0.1875, 0.3, 0.1875, 0.25, 0.1667, 0.3, 0.1875, 0.35, 0.1875, 0.3, 0.1667, 0.35, 0.1875, 0.4, 0.1875, 0.35, 0.1667, 0.4, 0.1875, 0.45, 0.1875, 0.4, 0.1667, 0.5, 0.1875, 0.45, 0.1667, 0.45, 0.1667, 0.1, 0.1875, 0.07664, 0.1667, 0.07664, 0.2292, 0.5234, 0.2083, 0.5, 0.2083, 0.5234, 0.1875, 0.1, 0.2083, 0.15, 0.2083, 0.1, 0.1875, 0.2, 0.2083, 0.15, 0.1875, 0.15, 0.1875, 0.25, 0.2083, 0.2, 0.1875, 0.2, 0.1875, 0.3, 0.2083, 0.25, 0.1875, 0.25, 0.1875, 0.35, 0.2083, 0.3, 0.1875, 0.3, 0.1875, 0.4, 0.2083, 0.35, 0.1875, 0.35, 0.1875, 0.45, 0.2083, 0.4, 0.1875, 0.4, 0.1875, 0.5, 0.2083, 0.45, 0.1875, 0.45, 0.1875, 0.1, 0.2083, 0.07664, 0.1875, 0.07664, 0.2292, 0.5234, 0.2423, 0.5, 0.2292, 0.5, 0.2083, 0.1, 0.2292, 0.15, 0.2292, 0.1, 0.2083, 0.15, 0.2292, 0.2, 0.2292, 0.15, 0.2083, 0.2, 0.2292, 0.25, 0.2292, 0.2, 0.2083, 0.25, 0.2292, 0.3, 0.2292, 0.25, 0.2083, 0.3, 0.2292, 0.35, 0.2292, 0.3, 0.2083, 0.35, 0.2292, 0.4, 0.2292, 0.35, 0.2083, 0.4, 0.2292, 0.45, 0.2292, 0.4, 0.2083, 0.45, 0.2292, 0.5, 0.2292, 0.45, 0.2083, 0.07664, 0.2292, 0.1, 0.2292, 0.07664, 0.02083, 0.5, 0.00803, 0.45, 0.007699, 0.5, 0.2292, 0.1, 0.2343, 0.15, 0.2328, 0.1, 0.2292, 0.25, 0.2394, 0.3, 0.2379, 0.25, 0.2292, 0.15, 0.2361, 0.2, 0.2343, 0.15, 0.2292, 0.2, 0.2379, 0.25, 0.2361, 0.2, 0.2292, 0.35, 0.2394, 0.3, 0.2292, 0.3, 0.2292, 0.4, 0.2405, 0.35, 0.2292, 0.35, 0.2292, 0.45, 0.2414, 0.4, 0.2292, 0.4, 0.2292, 0.07664, 0.2328, 0.1, 0.2326, 0.07664, 0.3833, 0.9917, 0.3785, 1.0, 0.375, 0.9917, 0.3833, 0.008333, 0.375, 0.003522, 0.3833, 0.0, 0.1333, 0.7417, 0.1285, 0.75, 0.125, 0.7417, 0.6167, 0.9917, 0.625, 0.9965, 0.6167, 1.0, 0.8667, 0.7417, 0.875, 0.7465, 0.8667, 0.75, 0.6167, 0.008333, 0.6215, 0.0, 0.625, 0.008333, 0.1333, 0.5083, 0.125, 0.5035, 0.1333, 0.5, 0.3833, 0.2417, 0.3785, 0.25, 0.375, 0.2417, 0.3833, 0.2583, 0.375, 0.2535, 0.3833, 0.25, 0.8667, 0.5083, 0.8715, 0.5, 0.875, 0.5083, 0.6167, 0.2583, 0.6215, 0.25, 0.625, 0.2583, 0.6167, 0.2417, 0.625, 0.2465, 0.6167, 0.25, 0.3667, 0.7417, 0.3762, 0.75, 0.3667, 0.75, 0.3833, 0.7417, 0.3762, 0.75, 0.375, 0.7417, 0.3833, 0.7583, 0.3762, 0.75, 0.3833, 0.75, 0.6167, 0.7417, 0.625, 0.7488, 0.6167, 0.75, 0.6333, 0.7417, 0.625, 0.7488, 0.625, 0.7417, 0.6167, 0.7583, 0.625, 0.7488, 0.625, 0.7583, 0.3833, 0.5083, 0.375, 0.5012, 0.3833, 0.5, 0.3667, 0.5083, 0.375, 0.5012, 0.375, 0.5083, 0.3833, 0.4917, 0.375, 0.5012, 0.375, 0.4917, 0.6167, 0.4917, 0.6238, 0.5, 0.6167, 0.5, 0.6333, 0.5083, 0.6238, 0.5, 0.6333, 0.5, 0.6167, 0.5083, 0.6238, 0.5, 0.625, 0.5083, 0.8078, 0.5083, 0.7998, 0.5033, 0.8075, 0.5, 8.882e-16, 0.5252, 0.007386, 0.55, 0.007648, 0.5234, 0.6167, 0.3179, 0.625, 0.3223, 0.6173, 0.3262, 0.6167, 0.4321, 0.6221, 0.4245, 0.625, 0.4332, 0.01741, 0.07664, 0.007906, 0.05, 8.882e-16, 0.07548, 0.6918, 0.5, 0.6994, 0.5085, 0.6911, 0.5083, 0.2424, 0.5234, 0.247, 0.55, 0.25, 0.5244, 0.6333, 0.6828, 0.625, 0.6778, 0.6332, 0.6745, 0.6167, 0.6821, 0.622, 0.6745, 0.625, 0.6828, 0.2326, 0.07664, 0.25, 0.05926, 0.2318, 0.05, 0.6167, 0.5679, 0.625, 0.5718, 0.6174, 0.5762, 0.6336, 0.5744, 0.625, 0.567, 0.6333, 0.5661, 0.6167, 0.9917, 0.3833, 1.0, 0.3833, 0.9917, 0.6167, 0.0, 0.3833, 0.008333, 0.3833, 0.0, 0.3833, 0.2417, 0.375, 0.008333, 0.3833, 0.008333, 0.125, 0.5083, 0.1333, 0.7417, 0.125, 0.7417, 0.3667, 0.7417, 0.1333, 0.75, 0.1333, 0.7417, 0.375, 0.7583, 0.3833, 0.9917, 0.375, 0.9917, 0.6167, 0.7417, 0.3833, 0.75, 0.3833, 0.7417, 0.6167, 0.75, 0.3833, 0.7583, 0.3833, 0.75, 0.3667, 0.5083, 0.375, 0.7417, 0.3667, 0.7417, 0.375, 0.5083, 0.3833, 0.7417, 0.375, 0.7417, 0.8021, 0.5475, 0.7985, 0.5228, 0.8068, 0.5239, 0.04167, 0.55, 0.02083, 0.5234, 0.02083, 0.55, 0.04167, 0.07664, 0.06221, 0.05, 0.04195, 0.05, 0.6943, 0.5286, 0.6894, 0.5172, 0.6974, 0.5195, 0.7705, 0.6116, 0.7487, 0.6237, 0.7638, 0.6065, 0.1042, 0.55, 0.125, 0.5234, 0.1042, 0.5234, 0.1458, 0.07664, 0.1253, 0.05, 0.125, 0.07664, 0.6708, 0.5594, 0.6721, 0.5471, 0.6779, 0.5531, 0.6725, 0.6771, 0.692, 0.6617, 0.6952, 0.6694, 0.1875, 0.55, 0.2083, 0.5234, 0.1875, 0.5234, 0.2292, 0.07664, 0.2086, 0.05, 0.2083, 0.07664, 0.6349, 0.5743, 0.6423, 0.5644, 0.6443, 0.5725, 0.007648, 0.5234, 0.02083, 0.55, 0.02083, 0.5234, 0.7985, 0.5228, 0.8078, 0.5083, 0.8068, 0.5239, 0.5777, 0.3407, 0.5956, 0.3345, 0.5845, 0.3456, 8.882e-16, 0.4, 0.00803, 0.45, 0.008606, 0.4, 0.6167, 0.4321, 0.6095, 0.4226, 0.6171, 0.4238, 8.882e-16, 0.07548, 0.01715, 0.1, 0.01741, 0.07664, 0.6069, 0.6806, 0.6171, 0.6737, 0.6167, 0.6821, 0.25, 0.5, 0.2424, 0.5234, 0.25, 0.5244, 0.5666, 0.625, 0.5774, 0.6405, 0.5694, 0.6431, 0.25, 0.3, 0.2405, 0.35, 0.25, 0.35, 0.8667, 0.5083, 0.875, 0.7417, 0.8667, 0.7417, 0.625, 0.2417, 0.6167, 0.008333, 0.625, 0.008333, 0.6167, 0.7583, 0.625, 0.9917, 0.6167, 0.9917, 0.6333, 0.75, 0.8667, 0.7417, 0.8667, 0.75, 0.02083, 0.07664, 0.04138, 0.05, 0.02112, 0.05, 0.6993, 0.5099, 0.6894, 0.5172, 0.6911, 0.5087, 0.7705, 0.6116, 0.7766, 0.5875, 0.7838, 0.5917, 0.1042, 0.55, 0.08333, 0.5234, 0.08333, 0.55, 0.125, 0.07664, 0.1045, 0.05, 0.1042, 0.07664, 0.6781, 0.5529, 0.6779, 0.5406, 0.6844, 0.5458, 0.6952, 0.6694, 0.7125, 0.6516, 0.7167, 0.6588, 0.1875, 0.55, 0.1667, 0.5234, 0.1667, 0.55, 0.1875, 0.07664, 0.208, 0.05, 0.1878, 0.05, 0.6536, 0.5693, 0.6423, 0.5644, 0.6505, 0.5616, 0.6167, 0.3179, 0.6095, 0.3274, 0.6069, 0.3194, 8.882e-16, 0.5, 0.007648, 0.5234, 0.007699, 0.5, 0.6911, 0.5083, 0.6994, 0.5097, 0.6911, 0.5087, 0.02055, 0.05, 0.01741, 0.07664, 0.02083, 0.07664, 0.01571, 0.15, 8.882e-16, 0.1, 8.882e-16, 0.15, 0.5956, 0.4155, 0.6069, 0.4306, 0.5907, 0.4223, 0.6167, 0.7417, 0.625, 0.6828, 0.625, 0.7417, 0.625, 0.6828, 0.6333, 0.7417, 0.625, 0.7417, 0.2423, 0.5, 0.25, 0.45, 0.242, 0.45, 0.6095, 0.6726, 0.5907, 0.6723, 0.5956, 0.6655, 0.5777, 0.6593, 0.5956, 0.6655, 0.5907, 0.6723, 0.25, 0.4, 0.242, 0.45, 0.25, 0.45, 0.5777, 0.5907, 0.5774, 0.6095, 0.5694, 0.6069, 0.25, 0.2, 0.2379, 0.25, 0.25, 0.25, 0.2394, 0.3, 0.25, 0.25, 0.2379, 0.25, 0.575, 0.625, 0.5694, 0.6069, 0.5774, 0.6095, 0.2292, 0.07664, 0.2318, 0.05, 0.2295, 0.05, 0.6336, 0.5744, 0.6337, 0.5661, 0.6347, 0.5744, 0.5694, 0.3931, 0.575, 0.375, 0.5774, 0.3905, 8.882e-16, 0.25, 0.01063, 0.3, 0.01213, 0.25, 0.6167, 0.2417, 0.3833, 0.25, 0.3833, 0.2417, 0.6167, 0.25, 0.3833, 0.2583, 0.3833, 0.25, 0.3833, 0.4917, 0.375, 0.2583, 0.3833, 0.2583, 0.3667, 0.5, 0.1333, 0.5083, 0.1333, 0.5, 0.6167, 0.4917, 0.3833, 0.5, 0.3833, 0.4917, 0.6167, 0.5, 0.3833, 0.5083, 0.3833, 0.5, 0.7838, 0.5917, 0.7867, 0.567, 0.7944, 0.5702, 0.08333, 0.55, 0.0625, 0.5234, 0.0625, 0.55, 0.08333, 0.07664, 0.1039, 0.05, 0.08362, 0.05, 0.6899, 0.5376, 0.6779, 0.5406, 0.6827, 0.5333, 0.7167, 0.6588, 0.7315, 0.6388, 0.7366, 0.6455, 0.1458, 0.55, 0.1667, 0.5234, 0.1458, 0.5234, 0.1667, 0.07664, 0.1872, 0.05, 0.167, 0.05, 0.6624, 0.565, 0.6505, 0.5616, 0.6583, 0.5577, 0.5777, 0.4093, 0.5774, 0.3905, 0.5845, 0.4044, 8.882e-16, 0.2, 0.01213, 0.25, 0.0139, 0.2, 0.0139, 0.2, 8.882e-16, 0.15, 8.882e-16, 0.2, 0.5845, 0.4044, 0.5907, 0.4223, 0.5777, 0.4093, 0.6333, 0.6828, 0.6478, 0.6735, 0.6489, 0.6818, 0.2425, 0.55, 0.2292, 0.5234, 0.2292, 0.55, 0.5907, 0.5777, 0.5845, 0.5956, 0.5777, 0.5907, 0.25, 0.15, 0.2361, 0.2, 0.25, 0.2, 0.6333, 0.5661, 0.625, 0.5083, 0.6333, 0.5083, 0.625, 0.567, 0.6167, 0.5083, 0.625, 0.5083, 0.7944, 0.5702, 0.794, 0.5453, 0.8021, 0.5475, 0.0625, 0.55, 0.04167, 0.5234, 0.04167, 0.55, 0.0625, 0.07664, 0.08305, 0.05, 0.06279, 0.05, 0.6942, 0.5288, 0.6827, 0.5333, 0.6866, 0.5255, 0.7546, 0.6296, 0.7315, 0.6388, 0.7487, 0.6237, 0.1458, 0.55, 0.125, 0.5234, 0.125, 0.55, 0.1458, 0.07664, 0.1664, 0.05, 0.1461, 0.05, 0.6705, 0.5596, 0.6583, 0.5577, 0.6656, 0.5529, 0.6489, 0.6818, 0.6703, 0.669, 0.6725, 0.6771, 0.2292, 0.55, 0.2083, 0.5234, 0.2083, 0.55, 0.8078, 0.5083, 0.8667, 0.5, 0.8667, 0.5083, 0.625, 0.3175, 0.6167, 0.2583, 0.625, 0.2583, 0.5694, 0.3569, 0.5845, 0.3456, 0.5774, 0.3595, 8.882e-16, 0.35, 0.008606, 0.4, 0.009461, 0.35, 0.6167, 0.4917, 0.625, 0.4332, 0.625, 0.4917, 0.6333, 0.5, 0.6911, 0.5083, 0.6333, 0.5083, 0.009461, 0.35, 8.882e-16, 0.3, 8.882e-16, 0.35, 0.5774, 0.3595, 0.5666, 0.375, 0.5694, 0.3569, 0.5694, 0.6431, 0.5845, 0.6544, 0.5777, 0.6593, 0.25, 0.35, 0.2414, 0.4, 0.25, 0.4, 0.6167, 0.5679, 0.6095, 0.5774, 0.6069, 0.5694, 0.25, 0.1, 0.2326, 0.07664, 0.2328, 0.1, 0.2343, 0.15, 0.25, 0.1, 0.2328, 0.1, 0.5956, 0.5845, 0.6069, 0.5694, 0.6095, 0.5774, 0.007699, 0.5, 8.882e-16, 0.45, 8.882e-16, 0.5, 0.6095, 0.3274, 0.5907, 0.3277, 0.6069, 0.3194, 0.6167, 0.7583, 0.3833, 0.9917, 0.3833, 0.7583, 0.3667, 0.5083, 0.3667, 0.7417, 0.1333, 0.7417, 0.6069, 0.6806, 0.6167, 0.6821, 0.6167, 0.7417, 0.6167, 0.7417, 0.3833, 0.7417, 0.5777, 0.6593, 0.3833, 0.7417, 0.3833, 0.5083, 0.5666, 0.625, 0.5777, 0.6593, 0.3833, 0.7417, 0.5694, 0.6431, 0.3833, 0.5083, 0.6167, 0.5083, 0.5777, 0.5907, 0.6167, 0.5083, 0.6167, 0.5679, 0.6069, 0.5694, 0.6167, 0.5083, 0.6069, 0.5694, 0.5907, 0.5777, 0.5907, 0.6723, 0.6069, 0.6806, 0.6167, 0.7417, 0.5777, 0.6593, 0.5907, 0.6723, 0.6167, 0.7417, 0.6167, 0.5083, 0.5907, 0.5777, 0.5777, 0.5907, 0.5694, 0.6431, 0.3833, 0.7417, 0.5666, 0.625, 0.3833, 0.5083, 0.5777, 0.5907, 0.5694, 0.6069, 0.6337, 0.5661, 0.6333, 0.5661, 0.6333, 0.5083, 0.6333, 0.5083, 0.6911, 0.5083, 0.6911, 0.5087, 0.6911, 0.5087, 0.6894, 0.5172, 0.6333, 0.5083, 0.6894, 0.5172, 0.6866, 0.5255, 0.6333, 0.5083, 0.6866, 0.5255, 0.6827, 0.5333, 0.6333, 0.5083, 0.6827, 0.5333, 0.6779, 0.5406, 0.6333, 0.5083, 0.6779, 0.5406, 0.6721, 0.5471, 0.6333, 0.5083, 0.6721, 0.5471, 0.6656, 0.5529, 0.6333, 0.5083, 0.6656, 0.5529, 0.6583, 0.5577, 0.6333, 0.5083, 0.6583, 0.5577, 0.6505, 0.5616, 0.6333, 0.5083, 0.6505, 0.5616, 0.6423, 0.5644, 0.6333, 0.5083, 0.6167, 0.008333, 0.6167, 0.2417, 0.3833, 0.2417, 0.8068, 0.5239, 0.8078, 0.5083, 0.8667, 0.5083, 0.8667, 0.7417, 0.6333, 0.7417, 0.6952, 0.6694, 0.6333, 0.7417, 0.6333, 0.6828, 0.6489, 0.6818, 0.6333, 0.7417, 0.6489, 0.6818, 0.6725, 0.6771, 0.8068, 0.5239, 0.8667, 0.5083, 0.8021, 0.5475, 0.8667, 0.5083, 0.8667, 0.7417, 0.7944, 0.5702, 0.8021, 0.5475, 0.8667, 0.5083, 0.7944, 0.5702, 0.6333, 0.7417, 0.6725, 0.6771, 0.6952, 0.6694, 0.7838, 0.5917, 0.7944, 0.5702, 0.8667, 0.7417, 0.8667, 0.7417, 0.6952, 0.6694, 0.7167, 0.6588, 0.8667, 0.7417, 0.7167, 0.6588, 0.7366, 0.6455, 0.7705, 0.6116, 0.7838, 0.5917, 0.8667, 0.7417, 0.8667, 0.7417, 0.7366, 0.6455, 0.7546, 0.6296, 0.6069, 0.4306, 0.6167, 0.4321, 0.6167, 0.4917, 0.6167, 0.4917, 0.3833, 0.4917, 0.5777, 0.4093, 0.3833, 0.4917, 0.3833, 0.2583, 0.5666, 0.375, 0.5777, 0.4093, 0.3833, 0.4917, 0.5694, 0.3931, 0.3833, 0.2583, 0.6167, 0.2583, 0.5777, 0.3407, 0.6167, 0.2583, 0.6167, 0.3179, 0.6069, 0.3194, 0.6167, 0.2583, 0.6069, 0.3194, 0.5907, 0.3277, 0.5907, 0.4223, 0.6069, 0.4306, 0.6167, 0.4917, 0.5777, 0.4093, 0.5907, 0.4223, 0.6167, 0.4917, 0.6167, 0.2583, 0.5907, 0.3277, 0.5777, 0.3407, 0.5694, 0.3931, 0.3833, 0.4917, 0.5666, 0.375, 0.3833, 0.2583, 0.5777, 0.3407, 0.5694, 0.3569, 0.04167, 0.5, 0.02083, 0.5, 0.02083, 0.5234, 0.0625, 0.5, 0.04167, 0.5, 0.04167, 0.5234, 0.2292, 0.5, 0.2423, 0.5, 0.242, 0.45, 0.02083, 0.25, 0.01213, 0.25, 0.01063, 0.3, 0.02083, 0.15, 0.01571, 0.15, 0.0139, 0.2, 0.02083, 0.1, 0.01715, 0.1, 0.01571, 0.15, 0.02083, 0.45, 0.02083, 0.4, 0.008606, 0.4, 0.02083, 0.35, 0.02083, 0.3, 0.01063, 0.3, 0.02083, 0.2, 0.0139, 0.2, 0.01213, 0.25, 0.02083, 0.4, 0.02083, 0.35, 0.009461, 0.35, 0.04167, 0.07664, 0.02083, 0.07664, 0.02083, 0.1, 0.02083, 0.07664, 0.01741, 0.07664, 0.01715, 0.1, 0.02083, 0.1, 0.02083, 0.15, 0.04167, 0.15, 0.02083, 0.2, 0.04167, 0.2, 0.04167, 0.15, 0.02083, 0.25, 0.04167, 0.25, 0.04167, 0.2, 0.02083, 0.3, 0.04167, 0.3, 0.04167, 0.25, 0.02083, 0.35, 0.04167, 0.35, 0.04167, 0.3, 0.02083, 0.4, 0.04167, 0.4, 0.04167, 0.35, 0.02083, 0.45, 0.04167, 0.45, 0.04167, 0.4, 0.02083, 0.5, 0.04167, 0.5, 0.04167, 0.45, 0.02083, 0.5234, 0.02083, 0.5, 0.007699, 0.5, 0.08333, 0.5, 0.0625, 0.5, 0.0625, 0.5234, 0.04167, 0.15, 0.0625, 0.15, 0.0625, 0.1, 0.04167, 0.2, 0.0625, 0.2, 0.0625, 0.15, 0.04167, 0.2, 0.04167, 0.25, 0.0625, 0.25, 0.04167, 0.25, 0.04167, 0.3, 0.0625, 0.3, 0.04167, 0.3, 0.04167, 0.35, 0.0625, 0.35, 0.04167, 0.35, 0.04167, 0.4, 0.0625, 0.4, 0.04167, 0.4, 0.04167, 0.45, 0.0625, 0.45, 0.04167, 0.5, 0.0625, 0.5, 0.0625, 0.45, 0.0625, 0.07664, 0.04167, 0.07664, 0.04167, 0.1, 0.1042, 0.5, 0.08333, 0.5, 0.08333, 0.5234, 0.0625, 0.1, 0.0625, 0.15, 0.08333, 0.15, 0.0625, 0.15, 0.0625, 0.2, 0.08333, 0.2, 0.0625, 0.25, 0.08333, 0.25, 0.08333, 0.2, 0.0625, 0.3, 0.08333, 0.3, 0.08333, 0.25, 0.0625, 0.35, 0.08333, 0.35, 0.08333, 0.3, 0.0625, 0.35, 0.0625, 0.4, 0.08333, 0.4, 0.0625, 0.45, 0.08333, 0.45, 0.08333, 0.4, 0.0625, 0.5, 0.08333, 0.5, 0.08333, 0.45, 0.0625, 0.07664, 0.0625, 0.1, 0.08333, 0.1, 0.125, 0.5, 0.1042, 0.5, 0.1042, 0.5234, 0.08333, 0.15, 0.1042, 0.15, 0.1042, 0.1, 0.08333, 0.2, 0.1042, 0.2, 0.1042, 0.15, 0.08333, 0.2, 0.08333, 0.25, 0.1042, 0.25, 0.08333, 0.25, 0.08333, 0.3, 0.1042, 0.3, 0.08333, 0.3, 0.08333, 0.35, 0.1042, 0.35, 0.08333, 0.35, 0.08333, 0.4, 0.1042, 0.4, 0.08333, 0.4, 0.08333, 0.45, 0.1042, 0.45, 0.08333, 0.45, 0.08333, 0.5, 0.1042, 0.5, 0.08333, 0.07664, 0.08333, 0.1, 0.1042, 0.1, 0.1458, 0.5234, 0.1458, 0.5, 0.125, 0.5, 0.1042, 0.1, 0.1042, 0.15, 0.125, 0.15, 0.1042, 0.2, 0.125, 0.2, 0.125, 0.15, 0.1042, 0.2, 0.1042, 0.25, 0.125, 0.25, 0.1042, 0.3, 0.125, 0.3, 0.125, 0.25, 0.1042, 0.3, 0.1042, 0.35, 0.125, 0.35, 0.1042, 0.35, 0.1042, 0.4, 0.125, 0.4, 0.1042, 0.45, 0.125, 0.45, 0.125, 0.4, 0.1042, 0.45, 0.1042, 0.5, 0.125, 0.5, 0.1042, 0.07664, 0.1042, 0.1, 0.125, 0.1, 0.1667, 0.5, 0.1458, 0.5, 0.1458, 0.5234, 0.125, 0.15, 0.1458, 0.15, 0.1458, 0.1, 0.125, 0.2, 0.1458, 0.2, 0.1458, 0.15, 0.125, 0.25, 0.1458, 0.25, 0.1458, 0.2, 0.125, 0.3, 0.1458, 0.3, 0.1458, 0.25, 0.125, 0.35, 0.1458, 0.35, 0.1458, 0.3, 0.125, 0.4, 0.1458, 0.4, 0.1458, 0.35, 0.125, 0.45, 0.1458, 0.45, 0.1458, 0.4, 0.125, 0.5, 0.1458, 0.5, 0.1458, 0.45, 0.125, 0.1, 0.1458, 0.1, 0.1458, 0.07664, 0.1875, 0.5, 0.1667, 0.5, 0.1667, 0.5234, 0.1458, 0.1, 0.1458, 0.15, 0.1667, 0.15, 0.1458, 0.15, 0.1458, 0.2, 0.1667, 0.2, 0.1458, 0.25, 0.1667, 0.25, 0.1667, 0.2, 0.1458, 0.3, 0.1667, 0.3, 0.1667, 0.25, 0.1458, 0.35, 0.1667, 0.35, 0.1667, 0.3, 0.1458, 0.4, 0.1667, 0.4, 0.1667, 0.35, 0.1458, 0.4, 0.1458, 0.45, 0.1667, 0.45, 0.1458, 0.5, 0.1667, 0.5, 0.1667, 0.45, 0.1458, 0.1, 0.1667, 0.1, 0.1667, 0.07664, 0.2083, 0.5, 0.1875, 0.5, 0.1875, 0.5234, 0.1667, 0.15, 0.1875, 0.15, 0.1875, 0.1, 0.1667, 0.2, 0.1875, 0.2, 0.1875, 0.15, 0.1667, 0.2, 0.1667, 0.25, 0.1875, 0.25, 0.1667, 0.25, 0.1667, 0.3, 0.1875, 0.3, 0.1667, 0.3, 0.1667, 0.35, 0.1875, 0.35, 0.1667, 0.35, 0.1667, 0.4, 0.1875, 0.4, 0.1667, 0.4, 0.1667, 0.45, 0.1875, 0.45, 0.1667, 0.5, 0.1875, 0.5, 0.1875, 0.45, 0.1667, 0.1, 0.1875, 0.1, 0.1875, 0.07664, 0.2292, 0.5234, 0.2292, 0.5, 0.2083, 0.5, 0.1875, 0.1, 0.1875, 0.15, 0.2083, 0.15, 0.1875, 0.2, 0.2083, 0.2, 0.2083, 0.15, 0.1875, 0.25, 0.2083, 0.25, 0.2083, 0.2, 0.1875, 0.3, 0.2083, 0.3, 0.2083, 0.25, 0.1875, 0.35, 0.2083, 0.35, 0.2083, 0.3, 0.1875, 0.4, 0.2083, 0.4, 0.2083, 0.35, 0.1875, 0.45, 0.2083, 0.45, 0.2083, 0.4, 0.1875, 0.5, 0.2083, 0.5, 0.2083, 0.45, 0.1875, 0.1, 0.2083, 0.1, 0.2083, 0.07664, 0.2292, 0.5234, 0.2424, 0.5234, 0.2423, 0.5, 0.2083, 0.1, 0.2083, 0.15, 0.2292, 0.15, 0.2083, 0.15, 0.2083, 0.2, 0.2292, 0.2, 0.2083, 0.2, 0.2083, 0.25, 0.2292, 0.25, 0.2083, 0.25, 0.2083, 0.3, 0.2292, 0.3, 0.2083, 0.3, 0.2083, 0.35, 0.2292, 0.35, 0.2083, 0.35, 0.2083, 0.4, 0.2292, 0.4, 0.2083, 0.4, 0.2083, 0.45, 0.2292, 0.45, 0.2083, 0.45, 0.2083, 0.5, 0.2292, 0.5, 0.2083, 0.07664, 0.2083, 0.1, 0.2292, 0.1, 0.02083, 0.5, 0.02083, 0.45, 0.00803, 0.45, 0.2292, 0.1, 0.2292, 0.15, 0.2343, 0.15, 0.2292, 0.25, 0.2292, 0.3, 0.2394, 0.3, 0.2292, 0.15, 0.2292, 0.2, 0.2361, 0.2, 0.2292, 0.2, 0.2292, 0.25, 0.2379, 0.25, 0.2292, 0.35, 0.2405, 0.35, 0.2394, 0.3, 0.2292, 0.4, 0.2414, 0.4, 0.2405, 0.35, 0.2292, 0.45, 0.242, 0.45, 0.2414, 0.4, 0.2292, 0.07664, 0.2292, 0.1, 0.2328, 0.1, 0.3833, 0.9917, 0.3833, 1.0, 0.3785, 1.0, 0.3833, 0.008333, 0.375, 0.008333, 0.375, 0.003522, 0.1333, 0.7417, 0.1333, 0.75, 0.1285, 0.75, 0.6167, 0.9917, 0.625, 0.9917, 0.625, 0.9965, 0.8667, 0.7417, 0.875, 0.7417, 0.875, 0.7465, 0.6167, 0.008333, 0.6167, 0.0, 0.6215, 0.0, 0.1333, 0.5083, 0.125, 0.5083, 0.125, 0.5035, 0.3833, 0.2417, 0.3833, 0.25, 0.3785, 0.25, 0.3833, 0.2583, 0.375, 0.2583, 0.375, 0.2535, 0.8667, 0.5083, 0.8667, 0.5, 0.8715, 0.5, 0.6167, 0.2583, 0.6167, 0.25, 0.6215, 0.25, 0.6167, 0.2417, 0.625, 0.2417, 0.625, 0.2465, 0.3667, 0.7417, 0.375, 0.7417, 0.3762, 0.75, 0.3833, 0.7417, 0.3833, 0.75, 0.3762, 0.75, 0.3833, 0.7583, 0.375, 0.7583, 0.3762, 0.75, 0.6167, 0.7417, 0.625, 0.7417, 0.625, 0.7488, 0.6333, 0.7417, 0.6333, 0.75, 0.625, 0.7488, 0.6167, 0.7583, 0.6167, 0.75, 0.625, 0.7488, 0.3833, 0.5083, 0.375, 0.5083, 0.375, 0.5012, 0.3667, 0.5083, 0.3667, 0.5, 0.375, 0.5012, 0.3833, 0.4917, 0.3833, 0.5, 0.375, 0.5012, 0.6167, 0.4917, 0.625, 0.4917, 0.6238, 0.5, 0.6333, 0.5083, 0.625, 0.5083, 0.6238, 0.5, 0.6167, 0.5083, 0.6167, 0.5, 0.6238, 0.5, 0.8078, 0.5083, 0.7995, 0.5081, 0.7998, 0.5033, 8.882e-16, 0.5252, 8.882e-16, 0.5405, 0.007386, 0.55, 0.6167, 0.3179, 0.625, 0.3175, 0.625, 0.3223, 0.6167, 0.4321, 0.6171, 0.4238, 0.6221, 0.4245, 0.01741, 0.07664, 0.01801, 0.05, 0.007906, 0.05, 0.6918, 0.5, 0.6968, 0.5, 0.6994, 0.5085, 0.2424, 0.5234, 0.2425, 0.55, 0.247, 0.55, 0.6333, 0.6828, 0.625, 0.6828, 0.625, 0.6778, 0.6167, 0.6821, 0.6171, 0.6737, 0.622, 0.6745, 0.2326, 0.07664, 0.25, 0.07456, 0.25, 0.05926, 0.6167, 0.5679, 0.625, 0.567, 0.625, 0.5718, 0.6336, 0.5744, 0.6287, 0.5748, 0.625, 0.567, 0.6167, 0.9917, 0.6167, 1.0, 0.3833, 1.0, 0.6167, 0.0, 0.6167, 0.008333, 0.3833, 0.008333, 0.3833, 0.2417, 0.375, 0.2417, 0.375, 0.008333, 0.125, 0.5083, 0.1333, 0.5083, 0.1333, 0.7417, 0.3667, 0.7417, 0.3667, 0.75, 0.1333, 0.75, 0.375, 0.7583, 0.3833, 0.7583, 0.3833, 0.9917, 0.6167, 0.7417, 0.6167, 0.75, 0.3833, 0.75, 0.6167, 0.75, 0.6167, 0.7583, 0.3833, 0.7583, 0.3667, 0.5083, 0.375, 0.5083, 0.375, 0.7417, 0.375, 0.5083, 0.3833, 0.5083, 0.3833, 0.7417, 0.8021, 0.5475, 0.794, 0.5453, 0.7985, 0.5228, 0.04167, 0.55, 0.04167, 0.5234, 0.02083, 0.5234, 0.04167, 0.07664, 0.0625, 0.07664, 0.06221, 0.05, 0.6943, 0.5286, 0.6866, 0.5255, 0.6894, 0.5172, 0.7705, 0.6116, 0.7546, 0.6296, 0.7487, 0.6237, 0.1042, 0.55, 0.125, 0.55, 0.125, 0.5234, 0.1458, 0.07664, 0.1455, 0.05, 0.1253, 0.05, 0.6708, 0.5594, 0.6656, 0.5529, 0.6721, 0.5471, 0.6725, 0.6771, 0.6703, 0.669, 0.692, 0.6617, 0.1875, 0.55, 0.2083, 0.55, 0.2083, 0.5234, 0.2292, 0.07664, 0.2289, 0.05, 0.2086, 0.05, 0.6349, 0.5743, 0.6337, 0.5661, 0.6423, 0.5644, 0.007648, 0.5234, 0.007386, 0.55, 0.02083, 0.55, 0.7985, 0.5228, 0.7995, 0.5081, 0.8078, 0.5083, 0.5777, 0.3407, 0.5907, 0.3277, 0.5956, 0.3345, 8.882e-16, 0.4, 8.882e-16, 0.45, 0.00803, 0.45, 0.6167, 0.4321, 0.6069, 0.4306, 0.6095, 0.4226, 8.882e-16, 0.07548, 8.882e-16, 0.1, 0.01715, 0.1, 0.6069, 0.6806, 0.6095, 0.6726, 0.6171, 0.6737, 0.25, 0.5, 0.2423, 0.5, 0.2424, 0.5234, 0.5666, 0.625, 0.575, 0.625, 0.5774, 0.6405, 0.25, 0.3, 0.2394, 0.3, 0.2405, 0.35, 0.8667, 0.5083, 0.875, 0.5083, 0.875, 0.7417, 0.625, 0.2417, 0.6167, 0.2417, 0.6167, 0.008333, 0.6167, 0.7583, 0.625, 0.7583, 0.625, 0.9917, 0.6333, 0.75, 0.6333, 0.7417, 0.8667, 0.7417, 0.02083, 0.07664, 0.04167, 0.07664, 0.04138, 0.05, 0.6993, 0.5099, 0.6975, 0.5193, 0.6894, 0.5172, 0.7705, 0.6116, 0.7638, 0.6065, 0.7766, 0.5875, 0.1042, 0.55, 0.1042, 0.5234, 0.08333, 0.5234, 0.125, 0.07664, 0.1247, 0.05, 0.1045, 0.05, 0.6781, 0.5529, 0.6721, 0.5471, 0.6779, 0.5406, 0.6952, 0.6694, 0.692, 0.6617, 0.7125, 0.6516, 0.1875, 0.55, 0.1875, 0.5234, 0.1667, 0.5234, 0.1875, 0.07664, 0.2083, 0.07664, 0.208, 0.05, 0.6536, 0.5693, 0.6445, 0.5724, 0.6423, 0.5644, 0.6167, 0.3179, 0.6173, 0.3262, 0.6095, 0.3274, 8.882e-16, 0.5, 8.882e-16, 0.5252, 0.007648, 0.5234, 0.6911, 0.5083, 0.6994, 0.5085, 0.6994, 0.5097, 0.02055, 0.05, 0.01801, 0.05, 0.01741, 0.07664, 0.01571, 0.15, 0.01715, 0.1, 8.882e-16, 0.1, 0.5956, 0.4155, 0.6095, 0.4226, 0.6069, 0.4306, 0.6167, 0.7417, 0.6167, 0.6821, 0.625, 0.6828, 0.625, 0.6828, 0.6333, 0.6828, 0.6333, 0.7417, 0.2423, 0.5, 0.25, 0.5, 0.25, 0.45, 0.6095, 0.6726, 0.6069, 0.6806, 0.5907, 0.6723, 0.5777, 0.6593, 0.5845, 0.6544, 0.5956, 0.6655, 0.25, 0.4, 0.2414, 0.4, 0.242, 0.45, 0.5777, 0.5907, 0.5845, 0.5956, 0.5774, 0.6095, 0.25, 0.2, 0.2361, 0.2, 0.2379, 0.25, 0.2394, 0.3, 0.25, 0.3, 0.25, 0.25, 0.575, 0.625, 0.5666, 0.625, 0.5694, 0.6069, 0.2292, 0.07664, 0.2326, 0.07664, 0.2318, 0.05, 0.6336, 0.5744, 0.6333, 0.5661, 0.6337, 0.5661, 0.5694, 0.3931, 0.5666, 0.375, 0.575, 0.375, 8.882e-16, 0.25, 8.882e-16, 0.3, 0.01063, 0.3, 0.6167, 0.2417, 0.6167, 0.25, 0.3833, 0.25, 0.6167, 0.25, 0.6167, 0.2583, 0.3833, 0.2583, 0.3833, 0.4917, 0.375, 0.4917, 0.375, 0.2583, 0.3667, 0.5, 0.3667, 0.5083, 0.1333, 0.5083, 0.6167, 0.4917, 0.6167, 0.5, 0.3833, 0.5, 0.6167, 0.5, 0.6167, 0.5083, 0.3833, 0.5083, 0.7838, 0.5917, 0.7766, 0.5875, 0.7867, 0.567, 0.08333, 0.55, 0.08333, 0.5234, 0.0625, 0.5234, 0.08333, 0.07664, 0.1042, 0.07664, 0.1039, 0.05, 0.6899, 0.5376, 0.6846, 0.5455, 0.6779, 0.5406, 0.7167, 0.6588, 0.7125, 0.6516, 0.7315, 0.6388, 0.1458, 0.55, 0.1667, 0.55, 0.1667, 0.5234, 0.1667, 0.07664, 0.1875, 0.07664, 0.1872, 0.05, 0.6624, 0.565, 0.6538, 0.5692, 0.6505, 0.5616, 0.5777, 0.4093, 0.5694, 0.3931, 0.5774, 0.3905, 8.882e-16, 0.2, 8.882e-16, 0.25, 0.01213, 0.25, 0.0139, 0.2, 0.01571, 0.15, 8.882e-16, 0.15, 0.5845, 0.4044, 0.5956, 0.4155, 0.5907, 0.4223, 0.6333, 0.6828, 0.6332, 0.6745, 0.6478, 0.6735, 0.2425, 0.55, 0.2424, 0.5234, 0.2292, 0.5234, 0.5907, 0.5777, 0.5956, 0.5845, 0.5845, 0.5956, 0.25, 0.15, 0.2343, 0.15, 0.2361, 0.2, 0.6333, 0.5661, 0.625, 0.567, 0.625, 0.5083, 0.625, 0.567, 0.6167, 0.5679, 0.6167, 0.5083, 0.7944, 0.5702, 0.7867, 0.567, 0.794, 0.5453, 0.0625, 0.55, 0.0625, 0.5234, 0.04167, 0.5234, 0.0625, 0.07664, 0.08333, 0.07664, 0.08305, 0.05, 0.6942, 0.5288, 0.69, 0.5374, 0.6827, 0.5333, 0.7546, 0.6296, 0.7366, 0.6455, 0.7315, 0.6388, 0.1458, 0.55, 0.1458, 0.5234, 0.125, 0.5234, 0.1458, 0.07664, 0.1667, 0.07664, 0.1664, 0.05, 0.6705, 0.5596, 0.6626, 0.5649, 0.6583, 0.5577, 0.6489, 0.6818, 0.6478, 0.6735, 0.6703, 0.669, 0.2292, 0.55, 0.2292, 0.5234, 0.2083, 0.5234, 0.8078, 0.5083, 0.8075, 0.5, 0.8667, 0.5, 0.625, 0.3175, 0.6167, 0.3179, 0.6167, 0.2583, 0.5694, 0.3569, 0.5777, 0.3407, 0.5845, 0.3456, 8.882e-16, 0.35, 8.882e-16, 0.4, 0.008606, 0.4, 0.6167, 0.4917, 0.6167, 0.4321, 0.625, 0.4332, 0.6333, 0.5, 0.6918, 0.5, 0.6911, 0.5083, 0.009461, 0.35, 0.01063, 0.3, 8.882e-16, 0.3, 0.5774, 0.3595, 0.575, 0.375, 0.5666, 0.375, 0.5694, 0.6431, 0.5774, 0.6405, 0.5845, 0.6544, 0.25, 0.35, 0.2405, 0.35, 0.2414, 0.4, 0.6167, 0.5679, 0.6174, 0.5762, 0.6095, 0.5774, 0.25, 0.1, 0.25, 0.07456, 0.2326, 0.07664, 0.2343, 0.15, 0.25, 0.15, 0.25, 0.1, 0.5956, 0.5845, 0.5907, 0.5777, 0.6069, 0.5694, 0.007699, 0.5, 0.00803, 0.45, 8.882e-16, 0.45, 0.6095, 0.3274, 0.5956, 0.3345, 0.5907, 0.3277, 0.6167, 0.7583, 0.6167, 0.9917, 0.3833, 0.9917])
me_cube_003.update()

# ---- objects
ob_flatcurve = bpy.data.objects.new('FlatCurve', me_cube_003)

# ---- transforms, parenting, visibility, modifiers, constraints
ob_flatcurve.location = (0.0, 0.0, 0.0)

# ---- collection membership
scene.collection.objects.link(ob_flatcurve)

# ---- scene / render settings (as saved in the file)
scene.frame_start = 1; scene.frame_end = 250; scene.frame_set(1)
scene.render.engine = 'BLENDER_WORKBENCH'
scene.cycles.sampling_pattern = 'TABULATED_SOBOL'
scene.view_settings.view_transform = 'Standard'
bpy.context.view_layer.update()

# ---- added for rendering (the .blend has no active camera and no usable light): camera, sun
cam_auto = bpy.data.cameras.new('AutoCamera')
cam_auto.lens = 50.0
cam_auto.sensor_width = 36.0
cam_auto.clip_end = 1000.0
ob_auto_camera = bpy.data.objects.new('AutoCamera', cam_auto)
scene.collection.objects.link(ob_auto_camera)
ob_auto_camera.location = (4.80761, -5.76913, 3.84609)
ob_auto_camera.rotation_euler = (1.09748, -7.21219e-08, 0.694738)
scene.camera = ob_auto_camera
light_auto_sun = bpy.data.lights.new('AutoSun', 'SUN')
light_auto_sun.energy = 3.0
light_auto_sun.angle = 0.0523599
ob_auto_sun = bpy.data.objects.new('AutoSun', light_auto_sun)
scene.collection.objects.link(ob_auto_sun)
ob_auto_sun.rotation_euler = (0.872665, 0.174533, 0.523599)
bpy.context.view_layer.update()
